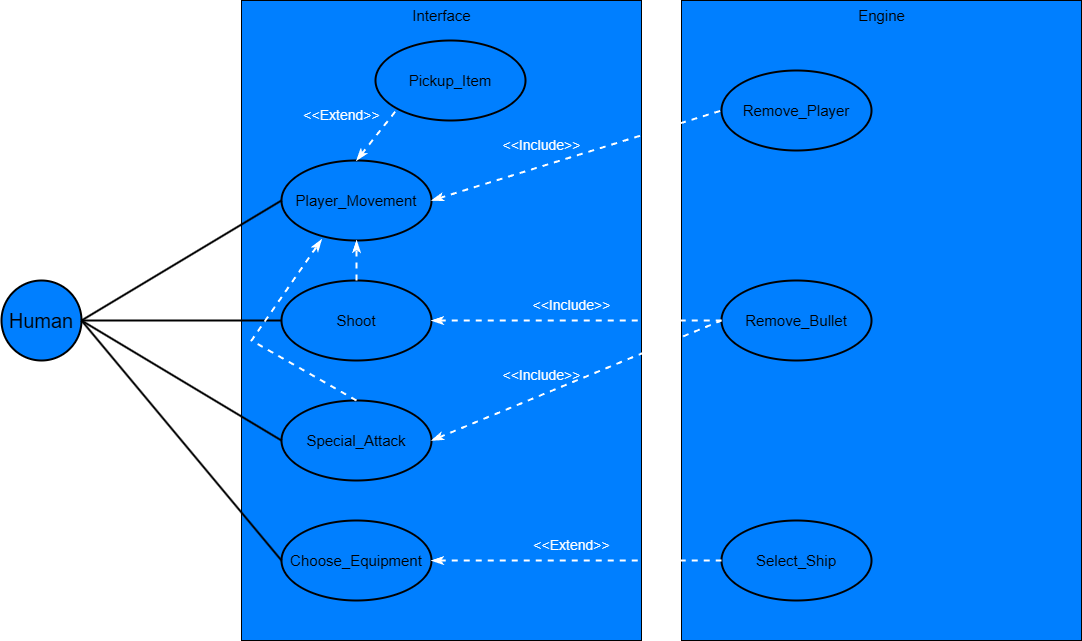

The diagram above was exported from draw.io. Its source (the exported page's mxGraphModel, read from the mxfile embedded in the PNG):
<mxGraphModel dx="1426" dy="1962" grid="1" gridSize="10" guides="1" tooltips="1" connect="1" arrows="1" fold="1" page="1" pageScale="1" pageWidth="827" pageHeight="1169" math="0" shadow="0">
  <root>
    <mxCell id="0" />
    <mxCell id="1" parent="0" />
    <mxCell id="laKfoMu4vDz7gOgftW2H-1" value="&lt;font style=&quot;font-size: 20px;&quot;&gt;Human&lt;/font&gt;" style="ellipse;whiteSpace=wrap;html=1;aspect=fixed;fillColor=#007FFF;strokeWidth=2;" vertex="1" parent="1">
      <mxGeometry x="40" y="240" width="80" height="80" as="geometry" />
    </mxCell>
    <mxCell id="laKfoMu4vDz7gOgftW2H-3" value="" style="rounded=0;whiteSpace=wrap;html=1;gradientColor=none;fillColor=#007FFF;" vertex="1" parent="1">
      <mxGeometry x="280" y="-40" width="400" height="640" as="geometry" />
    </mxCell>
    <mxCell id="laKfoMu4vDz7gOgftW2H-4" value="&lt;font style=&quot;font-size: 15px;&quot;&gt;Interface&lt;/font&gt;" style="text;html=1;align=center;verticalAlign=middle;resizable=0;points=[];autosize=1;strokeColor=none;fillColor=none;" vertex="1" parent="1">
      <mxGeometry x="440" y="-40" width="80" height="30" as="geometry" />
    </mxCell>
    <mxCell id="laKfoMu4vDz7gOgftW2H-5" value="" style="rounded=0;whiteSpace=wrap;html=1;fillColor=#007FFF;" vertex="1" parent="1">
      <mxGeometry x="720" y="-40" width="400" height="640" as="geometry" />
    </mxCell>
    <mxCell id="laKfoMu4vDz7gOgftW2H-6" value="&lt;font style=&quot;font-size: 15px;&quot;&gt;Engine&lt;/font&gt;" style="text;html=1;align=center;verticalAlign=middle;resizable=0;points=[];autosize=1;strokeColor=none;fillColor=none;" vertex="1" parent="1">
      <mxGeometry x="885" y="-40" width="70" height="30" as="geometry" />
    </mxCell>
    <mxCell id="laKfoMu4vDz7gOgftW2H-7" value="&lt;font style=&quot;font-size: 15px;&quot;&gt;Player_Movement&lt;/font&gt;" style="ellipse;whiteSpace=wrap;html=1;fillColor=#007FFF;strokeWidth=2;" vertex="1" parent="1">
      <mxGeometry x="320" y="120" width="150" height="80" as="geometry" />
    </mxCell>
    <mxCell id="laKfoMu4vDz7gOgftW2H-8" value="&lt;font style=&quot;font-size: 15px;&quot;&gt;Shoot&lt;/font&gt;" style="ellipse;whiteSpace=wrap;html=1;fillColor=#007FFF;strokeWidth=2;" vertex="1" parent="1">
      <mxGeometry x="320" y="240" width="150" height="80" as="geometry" />
    </mxCell>
    <mxCell id="laKfoMu4vDz7gOgftW2H-9" value="&lt;font style=&quot;font-size: 15px;&quot;&gt;Special_Attack&lt;/font&gt;" style="ellipse;whiteSpace=wrap;html=1;fillColor=#007FFF;strokeWidth=2;" vertex="1" parent="1">
      <mxGeometry x="320" y="360" width="150" height="80" as="geometry" />
    </mxCell>
    <mxCell id="laKfoMu4vDz7gOgftW2H-10" value="&lt;font style=&quot;font-size: 15px;&quot;&gt;Choose_Equipment&lt;/font&gt;" style="ellipse;whiteSpace=wrap;html=1;fillColor=#007FFF;strokeWidth=2;" vertex="1" parent="1">
      <mxGeometry x="320" y="480" width="150" height="80" as="geometry" />
    </mxCell>
    <mxCell id="laKfoMu4vDz7gOgftW2H-12" value="" style="edgeStyle=none;orthogonalLoop=1;jettySize=auto;html=1;rounded=0;exitX=1;exitY=0.5;exitDx=0;exitDy=0;entryX=0;entryY=0.5;entryDx=0;entryDy=0;endArrow=none;endFill=0;strokeWidth=2;" edge="1" parent="1" source="laKfoMu4vDz7gOgftW2H-1" target="laKfoMu4vDz7gOgftW2H-7">
      <mxGeometry width="100" relative="1" as="geometry">
        <mxPoint x="130" y="250" as="sourcePoint" />
        <mxPoint x="230" y="250" as="targetPoint" />
        <Array as="points" />
      </mxGeometry>
    </mxCell>
    <mxCell id="laKfoMu4vDz7gOgftW2H-13" value="" style="edgeStyle=none;orthogonalLoop=1;jettySize=auto;html=1;rounded=0;exitX=1;exitY=0.5;exitDx=0;exitDy=0;entryX=0;entryY=0.5;entryDx=0;entryDy=0;endArrow=none;endFill=0;strokeWidth=2;" edge="1" parent="1" source="laKfoMu4vDz7gOgftW2H-1" target="laKfoMu4vDz7gOgftW2H-8">
      <mxGeometry width="100" relative="1" as="geometry">
        <mxPoint x="130" y="290" as="sourcePoint" />
        <mxPoint x="310" y="170" as="targetPoint" />
        <Array as="points" />
      </mxGeometry>
    </mxCell>
    <mxCell id="laKfoMu4vDz7gOgftW2H-14" value="" style="edgeStyle=none;orthogonalLoop=1;jettySize=auto;html=1;rounded=0;exitX=1;exitY=0.5;exitDx=0;exitDy=0;entryX=0;entryY=0.5;entryDx=0;entryDy=0;endArrow=none;endFill=0;strokeWidth=2;" edge="1" parent="1" source="laKfoMu4vDz7gOgftW2H-1" target="laKfoMu4vDz7gOgftW2H-9">
      <mxGeometry width="100" relative="1" as="geometry">
        <mxPoint x="140" y="300" as="sourcePoint" />
        <mxPoint x="320" y="180" as="targetPoint" />
        <Array as="points" />
      </mxGeometry>
    </mxCell>
    <mxCell id="laKfoMu4vDz7gOgftW2H-15" value="" style="edgeStyle=none;orthogonalLoop=1;jettySize=auto;html=1;rounded=0;exitX=1;exitY=0.5;exitDx=0;exitDy=0;endArrow=none;endFill=0;strokeWidth=2;entryX=0;entryY=0.5;entryDx=0;entryDy=0;" edge="1" parent="1" source="laKfoMu4vDz7gOgftW2H-1" target="laKfoMu4vDz7gOgftW2H-10">
      <mxGeometry width="100" relative="1" as="geometry">
        <mxPoint x="150" y="310" as="sourcePoint" />
        <mxPoint x="270" y="420" as="targetPoint" />
        <Array as="points" />
      </mxGeometry>
    </mxCell>
    <mxCell id="laKfoMu4vDz7gOgftW2H-18" value="&lt;font style=&quot;font-size: 15px;&quot;&gt;Remove_Bullet&lt;br&gt;&lt;/font&gt;" style="ellipse;whiteSpace=wrap;html=1;fillColor=#007FFF;strokeWidth=2;" vertex="1" parent="1">
      <mxGeometry x="760" y="240" width="150" height="80" as="geometry" />
    </mxCell>
    <mxCell id="laKfoMu4vDz7gOgftW2H-22" value="" style="endArrow=classicThin;dashed=1;html=1;rounded=0;strokeWidth=2;exitX=0.5;exitY=0;exitDx=0;exitDy=0;entryX=0.267;entryY=0.988;entryDx=0;entryDy=0;endFill=1;strokeColor=#FFFFFF;entryPerimeter=0;" edge="1" parent="1" source="laKfoMu4vDz7gOgftW2H-9" target="laKfoMu4vDz7gOgftW2H-7">
      <mxGeometry width="50" height="50" relative="1" as="geometry">
        <mxPoint x="540" y="330" as="sourcePoint" />
        <mxPoint x="590" y="280" as="targetPoint" />
        <Array as="points">
          <mxPoint x="290" y="300" />
        </Array>
      </mxGeometry>
    </mxCell>
    <mxCell id="laKfoMu4vDz7gOgftW2H-23" value="" style="endArrow=classicThin;dashed=1;html=1;rounded=0;strokeWidth=2;exitX=0.5;exitY=0;exitDx=0;exitDy=0;entryX=0.5;entryY=1;entryDx=0;entryDy=0;endFill=1;strokeColor=#FFFFFF;" edge="1" parent="1" source="laKfoMu4vDz7gOgftW2H-8" target="laKfoMu4vDz7gOgftW2H-7">
      <mxGeometry width="50" height="50" relative="1" as="geometry">
        <mxPoint x="540" y="330" as="sourcePoint" />
        <mxPoint x="590" y="280" as="targetPoint" />
      </mxGeometry>
    </mxCell>
    <mxCell id="laKfoMu4vDz7gOgftW2H-26" value="" style="endArrow=none;dashed=1;html=1;rounded=0;strokeWidth=2;endFill=0;entryX=0;entryY=0.5;entryDx=0;entryDy=0;strokeColor=#FFFFFF;startArrow=classicThin;startFill=1;exitX=1;exitY=0.5;exitDx=0;exitDy=0;" edge="1" parent="1" source="laKfoMu4vDz7gOgftW2H-8" target="laKfoMu4vDz7gOgftW2H-18">
      <mxGeometry width="50" height="50" relative="1" as="geometry">
        <mxPoint x="460" y="290" as="sourcePoint" />
        <mxPoint x="745" y="170" as="targetPoint" />
      </mxGeometry>
    </mxCell>
    <mxCell id="laKfoMu4vDz7gOgftW2H-27" value="&lt;font color=&quot;#ffffff&quot; style=&quot;font-size: 14px;&quot;&gt;&amp;lt;&amp;lt;Include&amp;gt;&amp;gt;&lt;/font&gt;" style="text;html=1;align=center;verticalAlign=middle;resizable=0;points=[];autosize=1;strokeColor=none;fillColor=none;" vertex="1" parent="1">
      <mxGeometry x="560" y="250" width="100" height="30" as="geometry" />
    </mxCell>
    <mxCell id="laKfoMu4vDz7gOgftW2H-29" value="&lt;font style=&quot;font-size: 15px;&quot;&gt;Remove_Player&lt;/font&gt;" style="ellipse;whiteSpace=wrap;html=1;fillColor=#007FFF;strokeWidth=2;" vertex="1" parent="1">
      <mxGeometry x="760" y="30" width="150" height="80" as="geometry" />
    </mxCell>
    <mxCell id="laKfoMu4vDz7gOgftW2H-30" value="" style="endArrow=none;dashed=1;html=1;rounded=0;strokeWidth=2;endFill=0;exitX=1;exitY=0.5;exitDx=0;exitDy=0;entryX=0;entryY=0.5;entryDx=0;entryDy=0;strokeColor=#FFFFFF;startArrow=classicThin;startFill=1;" edge="1" parent="1" source="laKfoMu4vDz7gOgftW2H-7" target="laKfoMu4vDz7gOgftW2H-29">
      <mxGeometry width="50" height="50" relative="1" as="geometry">
        <mxPoint x="480" y="290" as="sourcePoint" />
        <mxPoint x="745" y="180" as="targetPoint" />
      </mxGeometry>
    </mxCell>
    <mxCell id="laKfoMu4vDz7gOgftW2H-31" value="&lt;font color=&quot;#ffffff&quot; style=&quot;font-size: 14px;&quot;&gt;&amp;lt;&amp;lt;Include&amp;gt;&amp;gt;&lt;/font&gt;" style="text;html=1;align=center;verticalAlign=middle;resizable=0;points=[];autosize=1;strokeColor=none;fillColor=none;" vertex="1" parent="1">
      <mxGeometry x="530" y="90" width="100" height="30" as="geometry" />
    </mxCell>
    <mxCell id="laKfoMu4vDz7gOgftW2H-32" value="&lt;span style=&quot;font-size: 15px;&quot;&gt;Select_Ship&lt;/span&gt;" style="ellipse;whiteSpace=wrap;html=1;fillColor=#007FFF;strokeWidth=2;" vertex="1" parent="1">
      <mxGeometry x="760" y="480" width="150" height="80" as="geometry" />
    </mxCell>
    <mxCell id="laKfoMu4vDz7gOgftW2H-33" value="" style="endArrow=none;dashed=1;html=1;rounded=0;strokeWidth=2;endFill=0;entryX=0;entryY=0.5;entryDx=0;entryDy=0;strokeColor=#FFFFFF;startArrow=classicThin;startFill=1;exitX=1;exitY=0.5;exitDx=0;exitDy=0;" edge="1" parent="1" source="laKfoMu4vDz7gOgftW2H-10" target="laKfoMu4vDz7gOgftW2H-32">
      <mxGeometry width="50" height="50" relative="1" as="geometry">
        <mxPoint x="480" y="290" as="sourcePoint" />
        <mxPoint x="770" y="290" as="targetPoint" />
      </mxGeometry>
    </mxCell>
    <mxCell id="laKfoMu4vDz7gOgftW2H-34" value="&lt;font color=&quot;#ffffff&quot; style=&quot;font-size: 14px;&quot;&gt;&amp;lt;&amp;lt;Extend&amp;gt;&amp;gt;&lt;/font&gt;" style="text;html=1;align=center;verticalAlign=middle;resizable=0;points=[];autosize=1;strokeColor=none;fillColor=none;" vertex="1" parent="1">
      <mxGeometry x="560" y="490" width="100" height="30" as="geometry" />
    </mxCell>
    <mxCell id="laKfoMu4vDz7gOgftW2H-35" value="&lt;font style=&quot;font-size: 15px;&quot;&gt;Pickup_Item&lt;/font&gt;" style="ellipse;whiteSpace=wrap;html=1;fillColor=#007FFF;strokeWidth=2;" vertex="1" parent="1">
      <mxGeometry x="414" width="150" height="80" as="geometry" />
    </mxCell>
    <mxCell id="laKfoMu4vDz7gOgftW2H-36" value="" style="endArrow=none;dashed=1;html=1;rounded=0;strokeWidth=2;endFill=0;exitX=0.5;exitY=0;exitDx=0;exitDy=0;entryX=0;entryY=1;entryDx=0;entryDy=0;strokeColor=#FFFFFF;startArrow=classicThin;startFill=1;" edge="1" parent="1" source="laKfoMu4vDz7gOgftW2H-7" target="laKfoMu4vDz7gOgftW2H-35">
      <mxGeometry width="50" height="50" relative="1" as="geometry">
        <mxPoint x="480" y="170" as="sourcePoint" />
        <mxPoint x="770" y="80" as="targetPoint" />
      </mxGeometry>
    </mxCell>
    <mxCell id="laKfoMu4vDz7gOgftW2H-37" value="&lt;font color=&quot;#ffffff&quot; style=&quot;font-size: 14px;&quot;&gt;&amp;lt;&amp;lt;Extend&amp;gt;&amp;gt;&lt;/font&gt;" style="text;html=1;align=center;verticalAlign=middle;resizable=0;points=[];autosize=1;strokeColor=none;fillColor=none;" vertex="1" parent="1">
      <mxGeometry x="330" y="60" width="100" height="30" as="geometry" />
    </mxCell>
    <mxCell id="laKfoMu4vDz7gOgftW2H-38" value="" style="endArrow=none;dashed=1;html=1;rounded=0;strokeWidth=2;endFill=0;strokeColor=#FFFFFF;startArrow=classicThin;startFill=1;exitX=1;exitY=0.5;exitDx=0;exitDy=0;" edge="1" parent="1" source="laKfoMu4vDz7gOgftW2H-9">
      <mxGeometry width="50" height="50" relative="1" as="geometry">
        <mxPoint x="480" y="290" as="sourcePoint" />
        <mxPoint x="760" y="280" as="targetPoint" />
      </mxGeometry>
    </mxCell>
    <mxCell id="laKfoMu4vDz7gOgftW2H-39" value="&lt;font color=&quot;#ffffff&quot; style=&quot;font-size: 14px;&quot;&gt;&amp;lt;&amp;lt;Include&amp;gt;&amp;gt;&lt;/font&gt;" style="text;html=1;align=center;verticalAlign=middle;resizable=0;points=[];autosize=1;strokeColor=none;fillColor=none;" vertex="1" parent="1">
      <mxGeometry x="530" y="320" width="100" height="30" as="geometry" />
    </mxCell>
  </root>
</mxGraphModel>